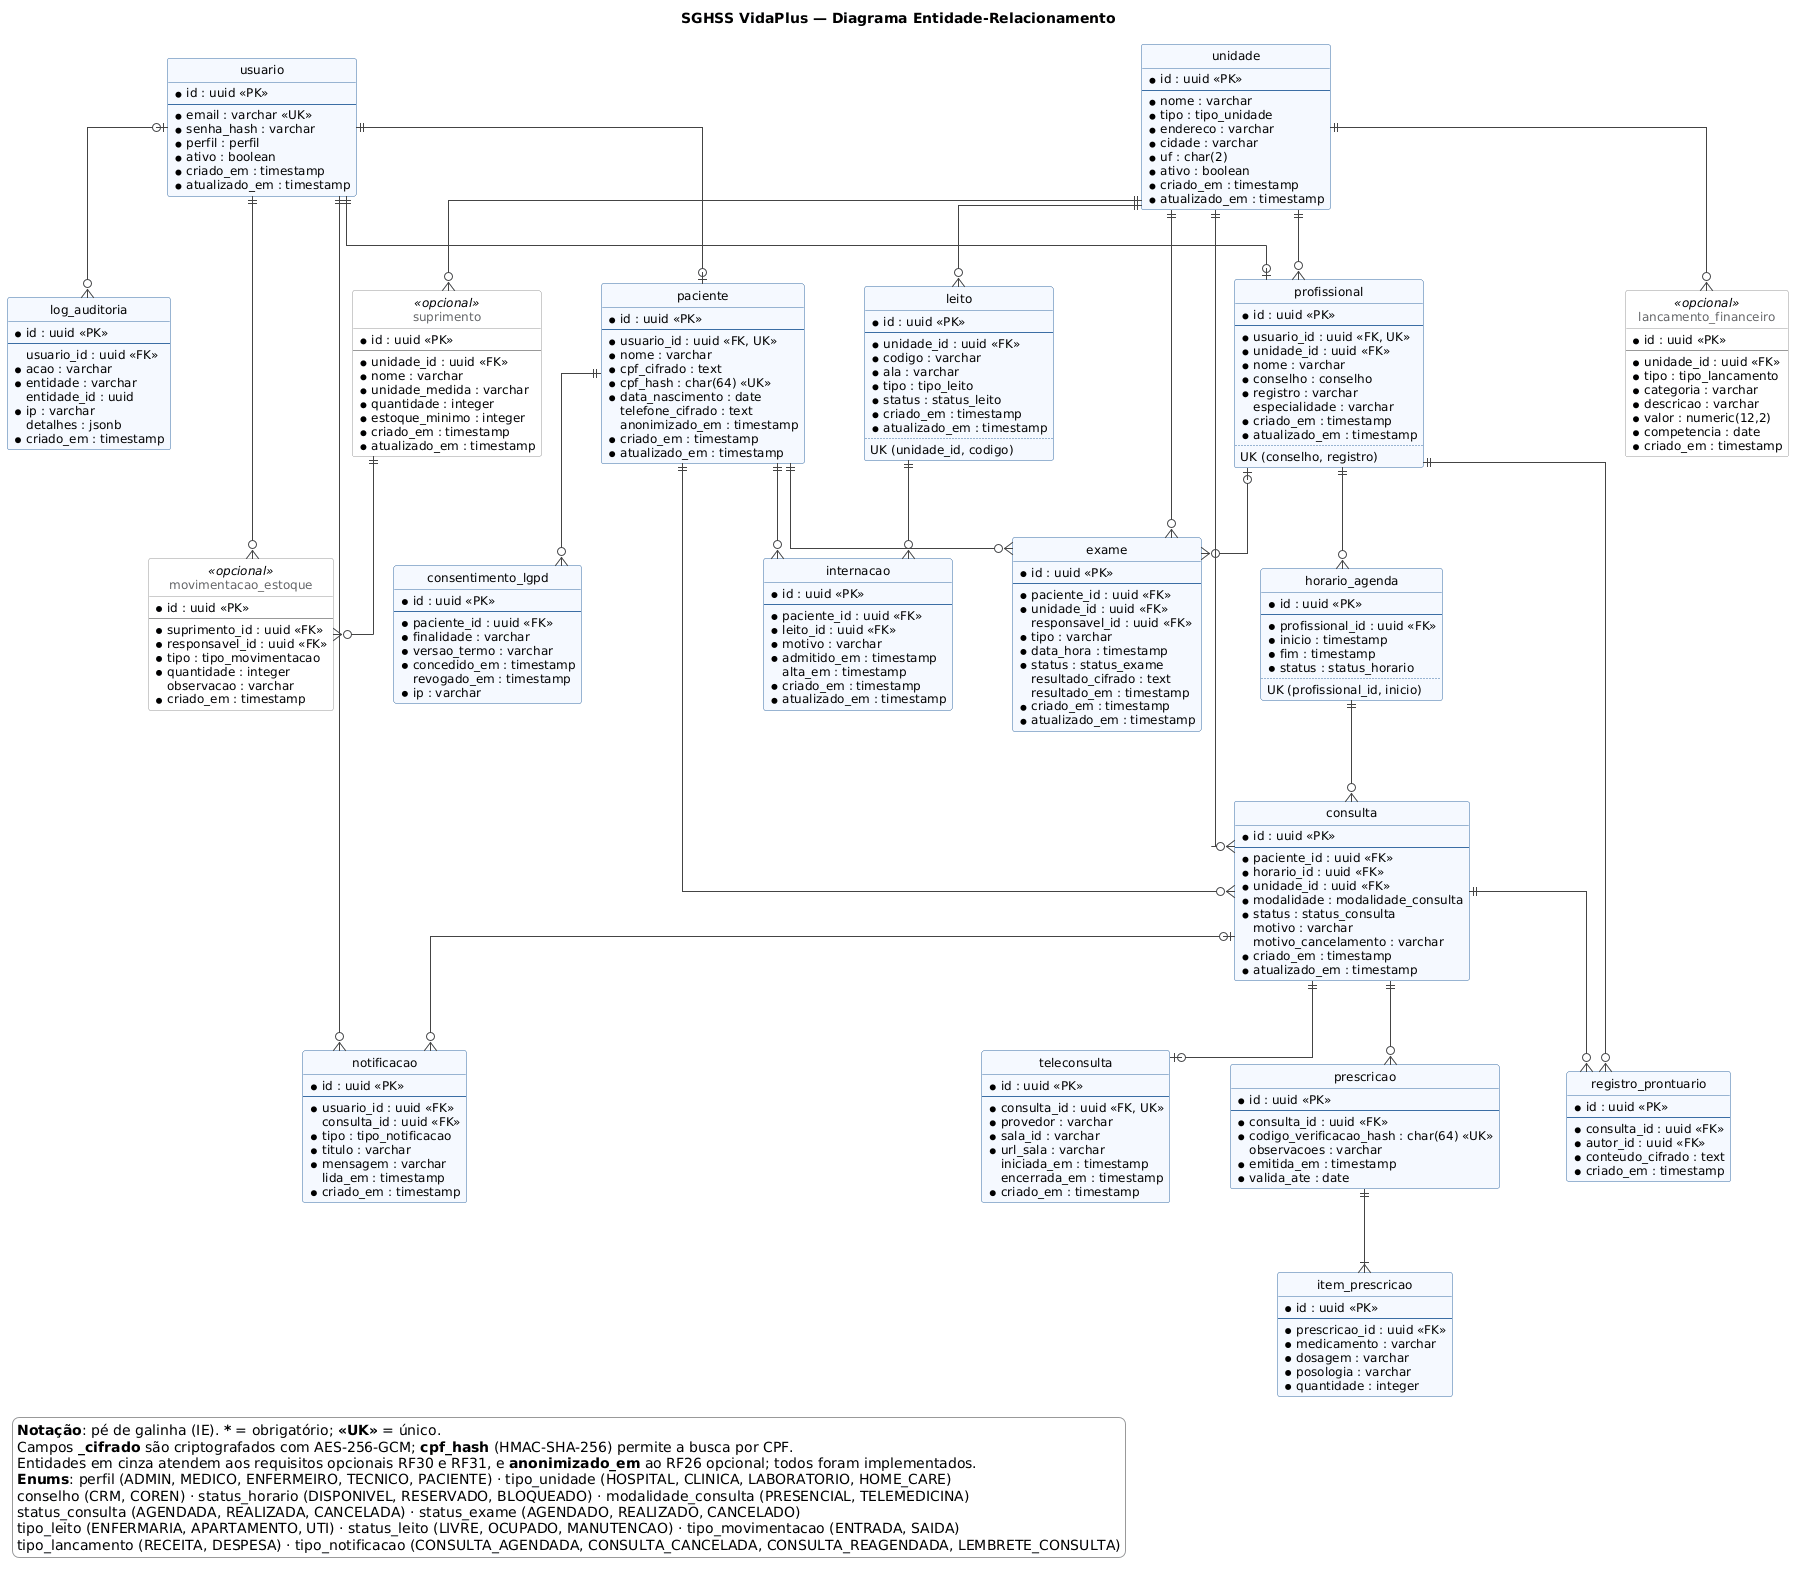

The diagram above was rendered by PlantUML. Its source (embedded in the PNG):
@startuml der
title SGHSS VidaPlus — Diagrama Entidade-Relacionamento

hide circle
hide empty members
skinparam linetype ortho
skinparam shadowing false
skinparam defaultFontName Arial
skinparam defaultFontSize 12
skinparam nodesep 60
skinparam ranksep 70
skinparam class {
  BackgroundColor #F5F9FF
  BorderColor #3B6EA5
  ArrowColor #444444
}
skinparam class<<opcional>> {
  BackgroundColor #FFFFFF
  BorderColor #999999
  FontColor #666666
}
skinparam legend {
  BackgroundColor #FFFFFF
  BorderColor #999999
}

' ---------- Acesso e cadastros ----------
entity "usuario" as usuario {
  * id : uuid <<PK>>
  --
  * email : varchar <<UK>>
  * senha_hash : varchar
  * perfil : perfil
  * ativo : boolean
  * criado_em : timestamp
  * atualizado_em : timestamp
}

entity "unidade" as unidade {
  * id : uuid <<PK>>
  --
  * nome : varchar
  * tipo : tipo_unidade
  * endereco : varchar
  * cidade : varchar
  * uf : char(2)
  * ativo : boolean
  * criado_em : timestamp
  * atualizado_em : timestamp
}

entity "paciente" as paciente {
  * id : uuid <<PK>>
  --
  * usuario_id : uuid <<FK, UK>>
  * nome : varchar
  * cpf_cifrado : text
  * cpf_hash : char(64) <<UK>>
  * data_nascimento : date
    telefone_cifrado : text
    anonimizado_em : timestamp
  * criado_em : timestamp
  * atualizado_em : timestamp
}

entity "profissional" as profissional {
  * id : uuid <<PK>>
  --
  * usuario_id : uuid <<FK, UK>>
  * unidade_id : uuid <<FK>>
  * nome : varchar
  * conselho : conselho
  * registro : varchar
    especialidade : varchar
  * criado_em : timestamp
  * atualizado_em : timestamp
  ..
  UK (conselho, registro)
}

' ---------- Agenda, consultas e exames ----------
entity "horario_agenda" as horario {
  * id : uuid <<PK>>
  --
  * profissional_id : uuid <<FK>>
  * inicio : timestamp
  * fim : timestamp
  * status : status_horario
  ..
  UK (profissional_id, inicio)
}

entity "consulta" as consulta {
  * id : uuid <<PK>>
  --
  * paciente_id : uuid <<FK>>
  * horario_id : uuid <<FK>>
  * unidade_id : uuid <<FK>>
  * modalidade : modalidade_consulta
  * status : status_consulta
    motivo : varchar
    motivo_cancelamento : varchar
  * criado_em : timestamp
  * atualizado_em : timestamp
}

entity "teleconsulta" as teleconsulta {
  * id : uuid <<PK>>
  --
  * consulta_id : uuid <<FK, UK>>
  * provedor : varchar
  * sala_id : varchar
  * url_sala : varchar
    iniciada_em : timestamp
    encerrada_em : timestamp
  * criado_em : timestamp
}

entity "exame" as exame {
  * id : uuid <<PK>>
  --
  * paciente_id : uuid <<FK>>
  * unidade_id : uuid <<FK>>
    responsavel_id : uuid <<FK>>
  * tipo : varchar
  * data_hora : timestamp
  * status : status_exame
    resultado_cifrado : text
    resultado_em : timestamp
  * criado_em : timestamp
  * atualizado_em : timestamp
}

' ---------- Prontuário e receitas ----------
entity "registro_prontuario" as registro {
  * id : uuid <<PK>>
  --
  * consulta_id : uuid <<FK>>
  * autor_id : uuid <<FK>>
  * conteudo_cifrado : text
  * criado_em : timestamp
}

entity "prescricao" as prescricao {
  * id : uuid <<PK>>
  --
  * consulta_id : uuid <<FK>>
  * codigo_verificacao_hash : char(64) <<UK>>
    observacoes : varchar
  * emitida_em : timestamp
  * valida_ate : date
}

entity "item_prescricao" as item {
  * id : uuid <<PK>>
  --
  * prescricao_id : uuid <<FK>>
  * medicamento : varchar
  * dosagem : varchar
  * posologia : varchar
  * quantidade : integer
}

' ---------- Administração hospitalar ----------
entity "leito" as leito {
  * id : uuid <<PK>>
  --
  * unidade_id : uuid <<FK>>
  * codigo : varchar
  * ala : varchar
  * tipo : tipo_leito
  * status : status_leito
  * criado_em : timestamp
  * atualizado_em : timestamp
  ..
  UK (unidade_id, codigo)
}

entity "internacao" as internacao {
  * id : uuid <<PK>>
  --
  * paciente_id : uuid <<FK>>
  * leito_id : uuid <<FK>>
  * motivo : varchar
  * admitido_em : timestamp
    alta_em : timestamp
  * criado_em : timestamp
  * atualizado_em : timestamp
}

entity "suprimento" as suprimento <<opcional>> {
  * id : uuid <<PK>>
  --
  * unidade_id : uuid <<FK>>
  * nome : varchar
  * unidade_medida : varchar
  * quantidade : integer
  * estoque_minimo : integer
  * criado_em : timestamp
  * atualizado_em : timestamp
}

entity "movimentacao_estoque" as movimentacao <<opcional>> {
  * id : uuid <<PK>>
  --
  * suprimento_id : uuid <<FK>>
  * responsavel_id : uuid <<FK>>
  * tipo : tipo_movimentacao
  * quantidade : integer
    observacao : varchar
  * criado_em : timestamp
}

entity "lancamento_financeiro" as lancamento <<opcional>> {
  * id : uuid <<PK>>
  --
  * unidade_id : uuid <<FK>>
  * tipo : tipo_lancamento
  * categoria : varchar
  * descricao : varchar
  * valor : numeric(12,2)
  * competencia : date
  * criado_em : timestamp
}

' ---------- Notificações e compliance ----------
entity "notificacao" as notificacao {
  * id : uuid <<PK>>
  --
  * usuario_id : uuid <<FK>>
    consulta_id : uuid <<FK>>
  * tipo : tipo_notificacao
  * titulo : varchar
  * mensagem : varchar
    lida_em : timestamp
  * criado_em : timestamp
}

entity "log_auditoria" as auditoria {
  * id : uuid <<PK>>
  --
    usuario_id : uuid <<FK>>
  * acao : varchar
  * entidade : varchar
    entidade_id : uuid
  * ip : varchar
    detalhes : jsonb
  * criado_em : timestamp
}

entity "consentimento_lgpd" as consentimento {
  * id : uuid <<PK>>
  --
  * paciente_id : uuid <<FK>>
  * finalidade : varchar
  * versao_termo : varchar
  * concedido_em : timestamp
    revogado_em : timestamp
  * ip : varchar
}

' ---------- Relacionamentos ----------
usuario ||--o| paciente
usuario ||--o| profissional
usuario ||--o{ notificacao
usuario |o--o{ auditoria
usuario ||--o{ movimentacao

unidade ||--o{ profissional
unidade ||--o{ consulta
unidade ||--o{ exame
unidade ||--o{ leito
unidade ||--o{ suprimento
unidade ||--o{ lancamento

profissional ||--o{ horario
profissional ||--o{ registro
profissional |o--o{ exame

paciente ||--o{ consulta
paciente ||--o{ exame
paciente ||--o{ internacao
paciente ||--o{ consentimento

horario ||--o{ consulta
consulta ||--o| teleconsulta
consulta ||--o{ registro
consulta ||--o{ prescricao
consulta |o--o{ notificacao
prescricao ||--|{ item

leito ||--o{ internacao
suprimento ||--o{ movimentacao

legend bottom left
  <b>Notação</b>: pé de galinha (IE). <b>*</b> = obrigatório; <b><<UK>></b> = único.
  Campos <b>_cifrado</b> são criptografados com AES-256-GCM; <b>cpf_hash</b> (HMAC-SHA-256) permite a busca por CPF.
  Entidades em cinza atendem aos requisitos opcionais RF30 e RF31, e <b>anonimizado_em</b> ao RF26 opcional; todos foram implementados.
  <b>Enums</b>: perfil (ADMIN, MEDICO, ENFERMEIRO, TECNICO, PACIENTE) · tipo_unidade (HOSPITAL, CLINICA, LABORATORIO, HOME_CARE)
  conselho (CRM, COREN) · status_horario (DISPONIVEL, RESERVADO, BLOQUEADO) · modalidade_consulta (PRESENCIAL, TELEMEDICINA)
  status_consulta (AGENDADA, REALIZADA, CANCELADA) · status_exame (AGENDADO, REALIZADO, CANCELADO)
  tipo_leito (ENFERMARIA, APARTAMENTO, UTI) · status_leito (LIVRE, OCUPADO, MANUTENCAO) · tipo_movimentacao (ENTRADA, SAIDA)
  tipo_lancamento (RECEITA, DESPESA) · tipo_notificacao (CONSULTA_AGENDADA, CONSULTA_CANCELADA, CONSULTA_REAGENDADA, LEMBRETE_CONSULTA)
endlegend

@enduml